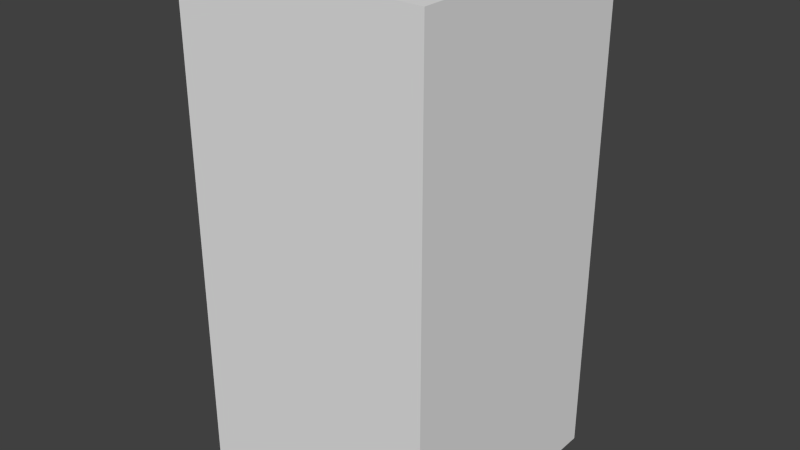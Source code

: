 # Source: darkBlueFireSeven.blend  (saved by Blender 2.68.0; exported with 4.5.12 LTS)
import bpy
from mathutils import Matrix  # noqa: F401  (used for matrix-valued properties, if any)

bpy.ops.wm.read_factory_settings(use_empty=True)
scene = bpy.context.scene
scene.name = 'Scene'

# ---- collections
col_collection_1 = bpy.data.collections.new('Collection 1'); scene.collection.children.link(col_collection_1)

# ---- world
world_world = bpy.data.worlds.new('World'); scene.world = world_world
world_world.color = (0.05088, 0.05088, 0.05088)
world_world.use_sun_shadow = False
world_world.sun_shadow_jitter_overblur = 0.0
world_world.cycles.sampling_method = 'MANUAL'
world_world.cycles.sample_map_resolution = 256

# ---- meshes
me_darkbluefireseven = bpy.data.meshes.new('darkBlueFireSeven')
me_darkbluefireseven.from_pydata([(-0.5, -0.5, -1.0), (-0.5, 0.5, -1.0), (0.5, 0.5, -1.0), (0.5, -0.5, -1.0), (-0.5, -0.5, 1.0), (-0.5, 0.5, 1.0), (0.5, 0.5, 1.0), (0.5, -0.5, 1.0)], [], [(4, 5, 1, 0), (5, 6, 2, 1), (6, 7, 3, 2), (7, 4, 0, 3), (0, 1, 2, 3), (7, 6, 5, 4)])
me_darkbluefireseven.use_remesh_preserve_volume = False
me_darkbluefireseven.use_remesh_preserve_attributes = False
me_darkbluefireseven.use_mirror_vertex_groups = False
me_darkbluefireseven.update()

# ---- objects
ob_darkbluefireseven = bpy.data.objects.new('darkBlueFireSeven', me_darkbluefireseven)

# ---- transforms, parenting, visibility, modifiers, constraints
ob_darkbluefireseven.location = (0.0, 0.0, 0.0)
ob_darkbluefireseven.lineart.crease_threshold = 0.0

# ---- collection membership
col_collection_1.objects.link(ob_darkbluefireseven)

# ---- scene / render settings (as saved in the file)
scene.frame_start = 1; scene.frame_end = 250; scene.frame_set(1)
scene.render.engine = 'BLENDER_EEVEE_NEXT'
scene.render.image_settings.color_mode = 'RGB'
scene.render.image_settings.compression = 90
scene.render.resolution_percentage = 50
scene.render.dither_intensity = 0.0
scene.cycles.use_denoising = False
scene.cycles.samples = 10
scene.cycles.sampling_pattern = 'TABULATED_SOBOL'
scene.cycles.light_sampling_threshold = 0.0
scene.cycles.use_adaptive_sampling = False
scene.cycles.use_light_tree = False
scene.cycles.blur_glossy = 0.0
scene.cycles.volume_bounces = 1
scene.cycles.pixel_filter_type = 'GAUSSIAN'
scene.cycles.sample_clamp_indirect = 0.0
scene.view_settings.view_transform = 'Standard'
bpy.context.view_layer.update()

# ---- added for rendering (the .blend has no active camera and no usable light): camera, sun
cam_auto = bpy.data.cameras.new('AutoCamera')
cam_auto.lens = 50.0
cam_auto.sensor_width = 36.0
cam_auto.clip_end = 1000.0
ob_auto_camera = bpy.data.objects.new('AutoCamera', cam_auto)
scene.collection.objects.link(ob_auto_camera)
ob_auto_camera.location = (2.26633, -2.71959, 1.81306)
ob_auto_camera.rotation_euler = (1.09748, -7.21219e-08, 0.694738)
scene.camera = ob_auto_camera
light_auto_sun = bpy.data.lights.new('AutoSun', 'SUN')
light_auto_sun.energy = 3.0
light_auto_sun.angle = 0.0523599
ob_auto_sun = bpy.data.objects.new('AutoSun', light_auto_sun)
scene.collection.objects.link(ob_auto_sun)
ob_auto_sun.rotation_euler = (0.872665, 0.174533, 0.523599)
bpy.context.view_layer.update()
